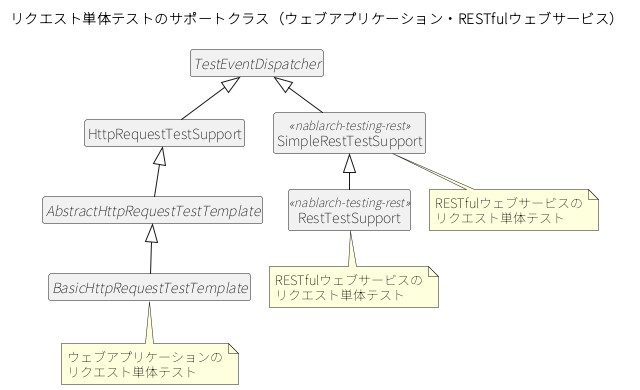

The diagram above was rendered by PlantUML. Its source (embedded in the PNG):
@startuml
!pragma layout smetana
skinparam classAttributeIconSize 0
skinparam shadowing false
skinparam defaultFontName "Noto Sans JP"
hide members
hide circle
title リクエスト単体テストのサポートクラス（ウェブアプリケーション・RESTfulウェブサービス）
abstract class TestEventDispatcher
class HttpRequestTestSupport
abstract class AbstractHttpRequestTestTemplate
abstract class BasicHttpRequestTestTemplate
class SimpleRestTestSupport <<nablarch-testing-rest>>
class RestTestSupport <<nablarch-testing-rest>>
TestEventDispatcher <|-- HttpRequestTestSupport
TestEventDispatcher <|-- SimpleRestTestSupport
HttpRequestTestSupport <|-- AbstractHttpRequestTestTemplate
AbstractHttpRequestTestTemplate <|-- BasicHttpRequestTestTemplate
SimpleRestTestSupport <|-- RestTestSupport
note bottom of BasicHttpRequestTestTemplate : ウェブアプリケーションの\nリクエスト単体テスト
note bottom of RestTestSupport : RESTfulウェブサービスの\nリクエスト単体テスト
note bottom of SimpleRestTestSupport : RESTfulウェブサービスの\nリクエスト単体テスト
@enduml